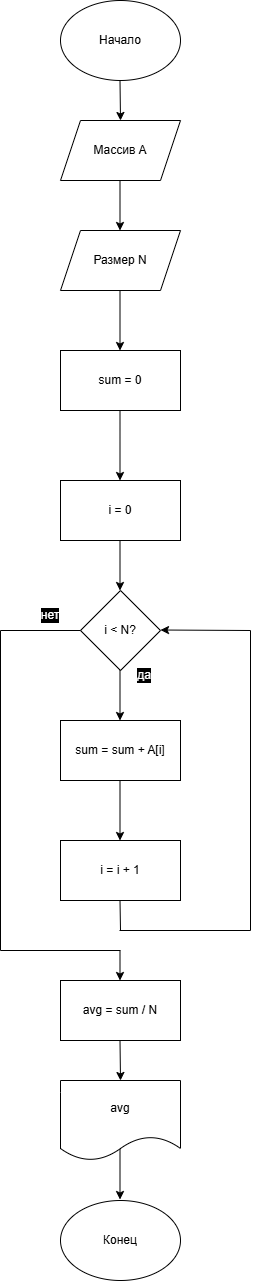

The diagram above was exported from draw.io. Its source (the exported page's mxGraphModel, read from the mxfile embedded in the PNG):
<mxGraphModel dx="2060" dy="1280" grid="1" gridSize="10" guides="1" tooltips="1" connect="1" arrows="1" fold="1" page="1" pageScale="1" pageWidth="827" pageHeight="1169" math="0" shadow="0">
  <root>
    <mxCell id="0" />
    <mxCell id="1" parent="0" />
    <mxCell id="JaewN3SBQ0QDF1UhzKpA-1" parent="1" style="ellipse;whiteSpace=wrap;html=1;" value="Начало" vertex="1">
      <mxGeometry height="80" width="120" x="360" y="20" as="geometry" />
    </mxCell>
    <mxCell id="JaewN3SBQ0QDF1UhzKpA-2" edge="1" parent="1" style="endArrow=classic;html=1;rounded=0;" value="">
      <mxGeometry height="50" relative="1" width="50" as="geometry">
        <mxPoint x="419.5" y="100" as="sourcePoint" />
        <mxPoint x="420" y="140" as="targetPoint" />
      </mxGeometry>
    </mxCell>
    <mxCell id="JaewN3SBQ0QDF1UhzKpA-3" parent="1" style="shape=parallelogram;perimeter=parallelogramPerimeter;whiteSpace=wrap;html=1;fixedSize=1;" value="Массив А" vertex="1">
      <mxGeometry height="60" width="120" x="360" y="140" as="geometry" />
    </mxCell>
    <mxCell id="JaewN3SBQ0QDF1UhzKpA-4" edge="1" parent="1" style="endArrow=classic;html=1;rounded=0;" value="">
      <mxGeometry height="50" relative="1" width="50" as="geometry">
        <mxPoint x="419.5" y="200" as="sourcePoint" />
        <mxPoint x="419.5" y="250" as="targetPoint" />
      </mxGeometry>
    </mxCell>
    <mxCell id="JaewN3SBQ0QDF1UhzKpA-5" parent="1" style="shape=parallelogram;perimeter=parallelogramPerimeter;whiteSpace=wrap;html=1;fixedSize=1;" value="Размер N" vertex="1">
      <mxGeometry height="60" width="120" x="360" y="250" as="geometry" />
    </mxCell>
    <mxCell id="JaewN3SBQ0QDF1UhzKpA-6" edge="1" parent="1" style="endArrow=classic;html=1;rounded=0;" value="">
      <mxGeometry height="50" relative="1" width="50" as="geometry">
        <mxPoint x="419.5" y="310" as="sourcePoint" />
        <mxPoint x="419.5" y="370" as="targetPoint" />
      </mxGeometry>
    </mxCell>
    <mxCell id="JaewN3SBQ0QDF1UhzKpA-7" parent="1" style="rounded=0;whiteSpace=wrap;html=1;" value="sum = 0" vertex="1">
      <mxGeometry height="60" width="120" x="360" y="370" as="geometry" />
    </mxCell>
    <mxCell id="JaewN3SBQ0QDF1UhzKpA-8" edge="1" parent="1" style="endArrow=classic;html=1;rounded=0;" value="">
      <mxGeometry height="50" relative="1" width="50" as="geometry">
        <mxPoint x="419.5" y="430" as="sourcePoint" />
        <mxPoint x="419.5" y="500" as="targetPoint" />
      </mxGeometry>
    </mxCell>
    <mxCell id="JaewN3SBQ0QDF1UhzKpA-9" parent="1" style="rounded=0;whiteSpace=wrap;html=1;" value="i = 0" vertex="1">
      <mxGeometry height="60" width="120" x="360" y="500" as="geometry" />
    </mxCell>
    <mxCell id="JaewN3SBQ0QDF1UhzKpA-10" edge="1" parent="1" style="endArrow=classic;html=1;rounded=0;" value="">
      <mxGeometry height="50" relative="1" width="50" as="geometry">
        <mxPoint x="419.5" y="560" as="sourcePoint" />
        <mxPoint x="419.5" y="610" as="targetPoint" />
      </mxGeometry>
    </mxCell>
    <mxCell id="JaewN3SBQ0QDF1UhzKpA-11" parent="1" style="rhombus;whiteSpace=wrap;html=1;" value="i &amp;lt; N?" vertex="1">
      <mxGeometry height="80" width="80" x="380" y="610" as="geometry" />
    </mxCell>
    <mxCell id="JaewN3SBQ0QDF1UhzKpA-12" edge="1" parent="1" style="endArrow=classic;html=1;rounded=0;" value="">
      <mxGeometry height="50" relative="1" width="50" as="geometry">
        <mxPoint x="419.5" y="690" as="sourcePoint" />
        <mxPoint x="419.5" y="740" as="targetPoint" />
      </mxGeometry>
    </mxCell>
    <mxCell id="JaewN3SBQ0QDF1UhzKpA-13" parent="1" style="rounded=0;whiteSpace=wrap;html=1;" value="sum = sum + A[i]" vertex="1">
      <mxGeometry height="60" width="120" x="360" y="740" as="geometry" />
    </mxCell>
    <mxCell id="JaewN3SBQ0QDF1UhzKpA-14" parent="1" style="text;html=1;whiteSpace=wrap;strokeColor=none;fillColor=none;align=center;verticalAlign=middle;rounded=0;fontColor=#FFFFFF;labelBackgroundColor=#000000;" value="да" vertex="1">
      <mxGeometry height="30" width="60" x="414" y="680" as="geometry" />
    </mxCell>
    <mxCell id="JaewN3SBQ0QDF1UhzKpA-15" edge="1" parent="1" style="endArrow=classic;html=1;rounded=0;" value="">
      <mxGeometry height="50" relative="1" width="50" as="geometry">
        <mxPoint x="419.5" y="800" as="sourcePoint" />
        <mxPoint x="419.5" y="860" as="targetPoint" />
      </mxGeometry>
    </mxCell>
    <mxCell id="JaewN3SBQ0QDF1UhzKpA-16" parent="1" style="rounded=0;whiteSpace=wrap;html=1;" value="i = i + 1" vertex="1">
      <mxGeometry height="60" width="120" x="360" y="860" as="geometry" />
    </mxCell>
    <mxCell id="JaewN3SBQ0QDF1UhzKpA-17" edge="1" parent="1" style="endArrow=none;html=1;rounded=0;" value="">
      <mxGeometry height="50" relative="1" width="50" as="geometry">
        <mxPoint x="419.5" y="920" as="sourcePoint" />
        <mxPoint x="420" y="950" as="targetPoint" />
      </mxGeometry>
    </mxCell>
    <mxCell id="JaewN3SBQ0QDF1UhzKpA-18" edge="1" parent="1" style="endArrow=none;html=1;rounded=0;" value="">
      <mxGeometry height="50" relative="1" width="50" as="geometry">
        <mxPoint x="419" y="950" as="sourcePoint" />
        <mxPoint x="550" y="950" as="targetPoint" />
      </mxGeometry>
    </mxCell>
    <mxCell id="JaewN3SBQ0QDF1UhzKpA-19" edge="1" parent="1" style="endArrow=none;html=1;rounded=0;" value="">
      <mxGeometry height="50" relative="1" width="50" as="geometry">
        <mxPoint x="550" y="950" as="sourcePoint" />
        <mxPoint x="550" y="650" as="targetPoint" />
      </mxGeometry>
    </mxCell>
    <mxCell id="JaewN3SBQ0QDF1UhzKpA-20" edge="1" parent="1" style="endArrow=classic;html=1;rounded=0;" value="">
      <mxGeometry height="50" relative="1" width="50" as="geometry">
        <mxPoint x="550" y="650" as="sourcePoint" />
        <mxPoint x="460" y="649.5" as="targetPoint" />
      </mxGeometry>
    </mxCell>
    <mxCell id="JaewN3SBQ0QDF1UhzKpA-21" parent="1" style="rounded=0;whiteSpace=wrap;html=1;" value="avg = sum / N" vertex="1">
      <mxGeometry height="60" width="120" x="360" y="1000" as="geometry" />
    </mxCell>
    <mxCell id="JaewN3SBQ0QDF1UhzKpA-22" edge="1" parent="1" style="endArrow=none;html=1;rounded=0;" value="">
      <mxGeometry height="50" relative="1" width="50" as="geometry">
        <mxPoint x="300" y="650" as="sourcePoint" />
        <mxPoint x="380" y="650" as="targetPoint" />
      </mxGeometry>
    </mxCell>
    <mxCell id="JaewN3SBQ0QDF1UhzKpA-23" edge="1" parent="1" style="endArrow=none;html=1;rounded=0;" value="">
      <mxGeometry height="50" relative="1" width="50" as="geometry">
        <mxPoint x="300" y="970" as="sourcePoint" />
        <mxPoint x="300" y="650" as="targetPoint" />
      </mxGeometry>
    </mxCell>
    <mxCell id="JaewN3SBQ0QDF1UhzKpA-25" edge="1" parent="1" style="endArrow=none;html=1;rounded=0;" value="">
      <mxGeometry height="50" relative="1" width="50" as="geometry">
        <mxPoint x="300" y="970" as="sourcePoint" />
        <mxPoint x="420" y="970" as="targetPoint" />
      </mxGeometry>
    </mxCell>
    <mxCell id="JaewN3SBQ0QDF1UhzKpA-26" edge="1" parent="1" style="endArrow=classic;html=1;rounded=0;" value="">
      <mxGeometry height="50" relative="1" width="50" as="geometry">
        <mxPoint x="419.5" y="970" as="sourcePoint" />
        <mxPoint x="419.5" y="1000" as="targetPoint" />
      </mxGeometry>
    </mxCell>
    <mxCell id="JaewN3SBQ0QDF1UhzKpA-27" parent="1" style="text;html=1;whiteSpace=wrap;strokeColor=none;fillColor=none;align=center;verticalAlign=middle;rounded=0;fontColor=#FFFFFF;labelBackgroundColor=#000000;" value="нет" vertex="1">
      <mxGeometry height="30" width="60" x="320" y="620" as="geometry" />
    </mxCell>
    <mxCell id="JaewN3SBQ0QDF1UhzKpA-28" edge="1" parent="1" style="endArrow=classic;html=1;rounded=0;" value="">
      <mxGeometry height="50" relative="1" width="50" as="geometry">
        <mxPoint x="419.5" y="1060" as="sourcePoint" />
        <mxPoint x="420" y="1100" as="targetPoint" />
      </mxGeometry>
    </mxCell>
    <mxCell id="JaewN3SBQ0QDF1UhzKpA-29" parent="1" style="shape=document;whiteSpace=wrap;html=1;boundedLbl=1;" value="avg" vertex="1">
      <mxGeometry height="80" width="120" x="360" y="1100" as="geometry" />
    </mxCell>
    <mxCell id="JaewN3SBQ0QDF1UhzKpA-30" edge="1" parent="1" style="endArrow=classic;html=1;rounded=0;" value="">
      <mxGeometry height="50" relative="1" width="50" as="geometry">
        <mxPoint x="419.5" y="1169" as="sourcePoint" />
        <mxPoint x="419.5" y="1219" as="targetPoint" />
      </mxGeometry>
    </mxCell>
    <mxCell id="JaewN3SBQ0QDF1UhzKpA-31" parent="1" style="ellipse;whiteSpace=wrap;html=1;" value="Конец" vertex="1">
      <mxGeometry height="80" width="120" x="360" y="1220" as="geometry" />
    </mxCell>
  </root>
</mxGraphModel>